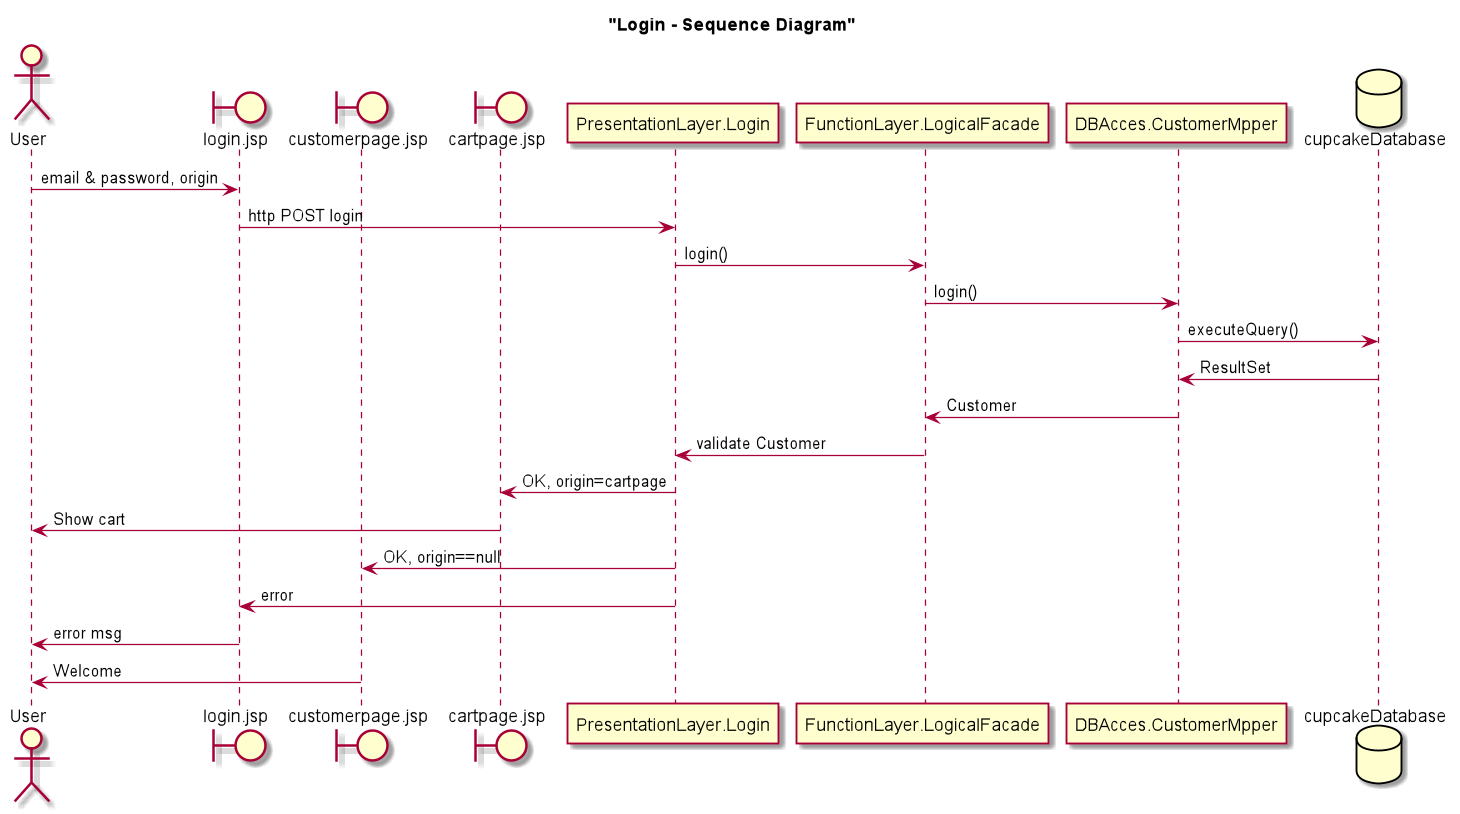

The diagram above was rendered by PlantUML. Its source (embedded in the PNG):
@startuml

title "Login - Sequence Diagram"

actor User
boundary login.jsp
boundary customerpage.jsp
boundary cartpage.jsp
participant PresentationLayer.Login
participant FunctionLayer.LogicalFacade
participant DBAcces.CustomerMpper
database cupcakeDatabase

User -> login.jsp : email & password, origin
login.jsp -> PresentationLayer.Login : http POST login
PresentationLayer.Login -> FunctionLayer.LogicalFacade : login()
FunctionLayer.LogicalFacade -> DBAcces.CustomerMpper : login()
DBAcces.CustomerMpper -> cupcakeDatabase : executeQuery()

cupcakeDatabase -> DBAcces.CustomerMpper : ResultSet
DBAcces.CustomerMpper -> FunctionLayer.LogicalFacade: Customer
FunctionLayer.LogicalFacade ->PresentationLayer.Login: validate Customer
PresentationLayer.Login -> cartpage.jsp : OK, origin=cartpage
cartpage.jsp -> User : Show cart
PresentationLayer.Login -> customerpage.jsp: OK, origin==null
PresentationLayer.Login -> login.jsp: error
login.jsp -> User : error msg
customerpage.jsp -> User: Welcome


@enduml